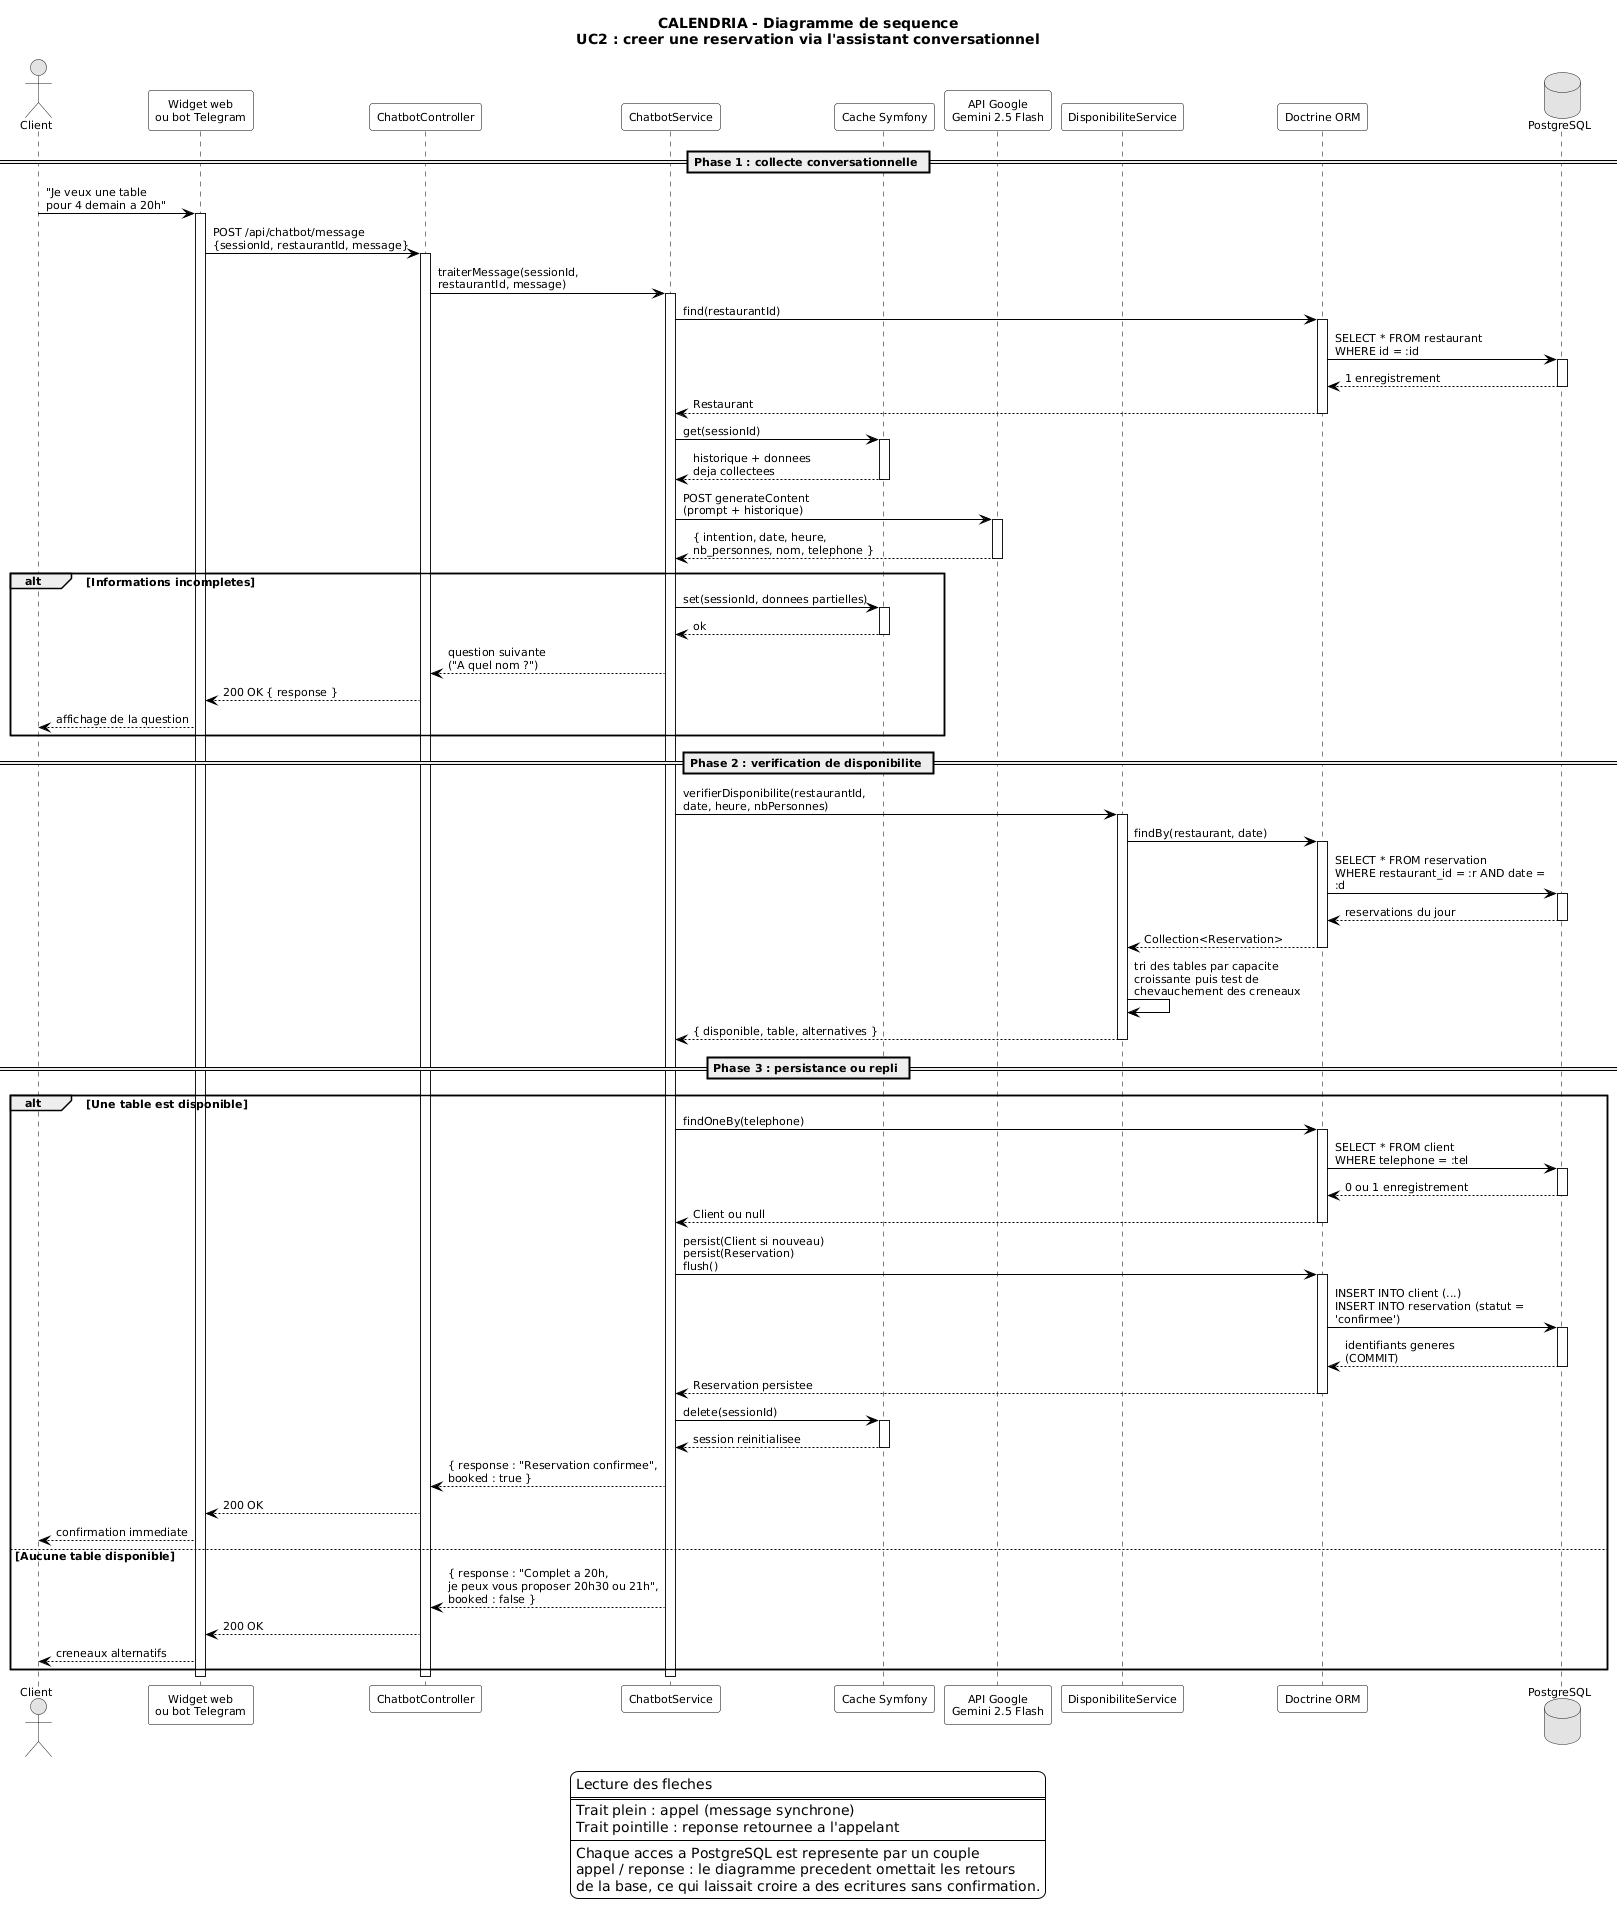

The diagram above was rendered by PlantUML. Its source (embedded in the PNG):
@startuml SEQ_Reservation_Chatbot
' =====================================================================
'  CALENDRIA - Diagramme de sequence
'  UC2 : creer une reservation via l'assistant conversationnel
'
'  Corrections apportees :
'   - CHAQUE appel a la base de donnees possede desormais sa fleche de
'     RETOUR en pointilles (le diagramme precedent n'en avait aucune)
'   - les participants correspondent au code reellement livre :
'       Google Gemini 2.5 Flash (et non OpenAI)
'       Cache Symfony pour l'etat de la conversation (et non une table)
'       aucun NotificationService ni Twilio : hors perimetre du MVP
' =====================================================================

title CALENDRIA - Diagramme de sequence\nUC2 : creer une reservation via l'assistant conversationnel

skinparam monochrome true
skinparam shadowing false
skinparam backgroundColor #FFFFFF
skinparam defaultFontName Arial
skinparam defaultFontSize 11
skinparam sequenceMessageAlign left
skinparam maxMessageSize 220

skinparam participant {
  BackgroundColor #FFFFFF
  BorderColor #000000
}
skinparam sequence {
  ArrowColor #000000
  LifeLineBorderColor #000000
  LifeLineBackgroundColor #FFFFFF
  GroupBorderColor #000000
}

' ─────────────────────────────────────────────
'  PARTICIPANTS
' ─────────────────────────────────────────────

actor "Client" as client
participant "Widget web\nou bot Telegram" as canal
participant "ChatbotController" as controller
participant "ChatbotService" as chatbot
participant "Cache Symfony" as cache
participant "API Google\nGemini 2.5 Flash" as gemini
participant "DisponibiliteService" as dispo
participant "Doctrine ORM" as orm
database "PostgreSQL" as db

' =====================================================================
'  PHASE 1 : COLLECTE CONVERSATIONNELLE
' =====================================================================

== Phase 1 : collecte conversationnelle ==

client -> canal : "Je veux une table\npour 4 demain a 20h"
activate canal

canal -> controller : POST /api/chatbot/message\n{sessionId, restaurantId, message}
activate controller

controller -> chatbot : traiterMessage(sessionId,\nrestaurantId, message)
activate chatbot

chatbot -> orm : find(restaurantId)
activate orm
orm -> db : SELECT * FROM restaurant\nWHERE id = :id
activate db
db --> orm : 1 enregistrement
deactivate db
orm --> chatbot : Restaurant
deactivate orm

chatbot -> cache : get(sessionId)
activate cache
cache --> chatbot : historique + donnees\ndeja collectees
deactivate cache

chatbot -> gemini : POST generateContent\n(prompt + historique)
activate gemini
gemini --> chatbot : { intention, date, heure,\nnb_personnes, nom, telephone }
deactivate gemini

alt Informations incompletes
  chatbot -> cache : set(sessionId, donnees partielles)
  activate cache
  cache --> chatbot : ok
  deactivate cache
  chatbot --> controller : question suivante\n("A quel nom ?")
  controller --> canal : 200 OK { response }
  canal --> client : affichage de la question
end

' =====================================================================
'  PHASE 2 : VERIFICATION DE DISPONIBILITE
' =====================================================================

== Phase 2 : verification de disponibilite ==

chatbot -> dispo : verifierDisponibilite(restaurantId,\ndate, heure, nbPersonnes)
activate dispo

dispo -> orm : findBy(restaurant, date)
activate orm
orm -> db : SELECT * FROM reservation\nWHERE restaurant_id = :r AND date = :d
activate db
db --> orm : reservations du jour
deactivate db
orm --> dispo : Collection<Reservation>
deactivate orm

dispo -> dispo : tri des tables par capacite\ncroissante puis test de\nchevauchement des creneaux

dispo --> chatbot : { disponible, table, alternatives }
deactivate dispo

' =====================================================================
'  PHASE 3 : PERSISTANCE OU REPLI
' =====================================================================

== Phase 3 : persistance ou repli ==

alt Une table est disponible

  chatbot -> orm : findOneBy(telephone)
  activate orm
  orm -> db : SELECT * FROM client\nWHERE telephone = :tel
  activate db
  db --> orm : 0 ou 1 enregistrement
  deactivate db
  orm --> chatbot : Client ou null
  deactivate orm

  chatbot -> orm : persist(Client si nouveau)\npersist(Reservation)\nflush()
  activate orm
  orm -> db : INSERT INTO client (...)\nINSERT INTO reservation (statut = 'confirmee')
  activate db
  db --> orm : identifiants generes\n(COMMIT)
  deactivate db
  orm --> chatbot : Reservation persistee
  deactivate orm

  chatbot -> cache : delete(sessionId)
  activate cache
  cache --> chatbot : session reinitialisee
  deactivate cache

  chatbot --> controller : { response : "Reservation confirmee",\nbooked : true }
  controller --> canal : 200 OK
  canal --> client : confirmation immediate

else Aucune table disponible

  chatbot --> controller : { response : "Complet a 20h,\nje peux vous proposer 20h30 ou 21h",\nbooked : false }
  controller --> canal : 200 OK
  canal --> client : creneaux alternatifs

end

deactivate chatbot
deactivate controller
deactivate canal

legend bottom
  Lecture des fleches
  ====
  Trait plein : appel (message synchrone)
  Trait pointille : reponse retournee a l'appelant
  ----
  Chaque acces a PostgreSQL est represente par un couple
  appel / reponse : le diagramme precedent omettait les retours
  de la base, ce qui laissait croire a des ecritures sans confirmation.
endlegend

@enduml